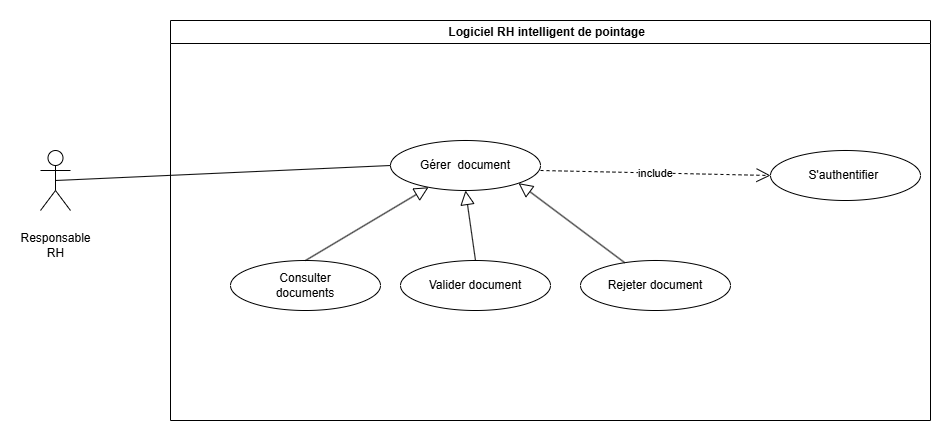

The diagram above was exported from draw.io. Its source (the exported page's mxGraphModel, read from the mxfile embedded in the PNG):
<mxGraphModel dx="967" dy="701" grid="1" gridSize="10" guides="1" tooltips="1" connect="1" arrows="1" fold="1" page="1" pageScale="1" pageWidth="1169" pageHeight="827" math="0" shadow="0">
  <root>
    <mxCell id="0" />
    <mxCell id="1" parent="0" />
    <mxCell id="rM40dgvdOud-sMpVLJ5g-1" parent="1" style="shape=umlActor;verticalLabelPosition=bottom;verticalAlign=top;html=1;outlineConnect=0;" value="&#10;Responsable&#10;RH&#10;&#10;" vertex="1">
      <mxGeometry height="60" width="30" x="40" y="170" as="geometry" />
    </mxCell>
    <mxCell id="rM40dgvdOud-sMpVLJ5g-2" parent="1" style="swimlane;whiteSpace=wrap;html=1;" value="Logiciel RH intelligent de pointage&amp;nbsp;&amp;nbsp;" vertex="1">
      <mxGeometry height="400" width="760" x="170" y="40" as="geometry" />
    </mxCell>
    <mxCell id="rM40dgvdOud-sMpVLJ5g-3" parent="rM40dgvdOud-sMpVLJ5g-2" style="ellipse;whiteSpace=wrap;html=1;" value="Gérer&amp;nbsp; document" vertex="1">
      <mxGeometry height="50" width="150" x="220" y="120" as="geometry" />
    </mxCell>
    <mxCell id="rM40dgvdOud-sMpVLJ5g-4" parent="rM40dgvdOud-sMpVLJ5g-2" style="ellipse;whiteSpace=wrap;html=1;" value="Consulter&lt;br/&gt;documents" vertex="1">
      <mxGeometry height="50" width="150" x="60" y="240" as="geometry" />
    </mxCell>
    <mxCell id="rM40dgvdOud-sMpVLJ5g-5" parent="rM40dgvdOud-sMpVLJ5g-2" style="ellipse;whiteSpace=wrap;html=1;" value="Valider document" vertex="1">
      <mxGeometry height="50" width="150" x="230" y="240" as="geometry" />
    </mxCell>
    <mxCell id="rM40dgvdOud-sMpVLJ5g-6" parent="rM40dgvdOud-sMpVLJ5g-2" style="ellipse;whiteSpace=wrap;html=1;" value="Rejeter document" vertex="1">
      <mxGeometry height="50" width="150" x="410" y="240" as="geometry" />
    </mxCell>
    <mxCell id="rM40dgvdOud-sMpVLJ5g-7" parent="rM40dgvdOud-sMpVLJ5g-2" style="ellipse;whiteSpace=wrap;html=1;" value="S'authentifier&amp;nbsp;" vertex="1">
      <mxGeometry height="50" width="150" x="600" y="130" as="geometry" />
    </mxCell>
    <mxCell id="rM40dgvdOud-sMpVLJ5g-8" edge="1" parent="rM40dgvdOud-sMpVLJ5g-2" source="rM40dgvdOud-sMpVLJ5g-4" style="endArrow=block;endFill=0;endSize=12;html=1;rounded=0;exitX=0.5;exitY=0;exitDx=0;exitDy=0;" target="rM40dgvdOud-sMpVLJ5g-3" value="">
      <mxGeometry relative="1" width="160" as="geometry">
        <mxPoint x="110" y="210" as="sourcePoint" />
        <mxPoint x="270" y="210" as="targetPoint" />
      </mxGeometry>
    </mxCell>
    <mxCell id="rM40dgvdOud-sMpVLJ5g-9" edge="1" parent="rM40dgvdOud-sMpVLJ5g-2" source="rM40dgvdOud-sMpVLJ5g-5" style="endArrow=block;endFill=0;endSize=12;html=1;rounded=0;entryX=0.5;entryY=1;entryDx=0;entryDy=0;exitX=0.5;exitY=0;exitDx=0;exitDy=0;" target="rM40dgvdOud-sMpVLJ5g-3" value="">
      <mxGeometry relative="1" width="160" as="geometry">
        <mxPoint x="290" y="240" as="sourcePoint" />
        <mxPoint x="450" y="240" as="targetPoint" />
      </mxGeometry>
    </mxCell>
    <mxCell id="rM40dgvdOud-sMpVLJ5g-10" edge="1" parent="rM40dgvdOud-sMpVLJ5g-2" source="rM40dgvdOud-sMpVLJ5g-6" style="endArrow=block;endFill=0;endSize=12;html=1;rounded=0;entryX=1;entryY=1;entryDx=0;entryDy=0;" target="rM40dgvdOud-sMpVLJ5g-3" value="">
      <mxGeometry relative="1" width="160" as="geometry">
        <mxPoint x="370" y="190" as="sourcePoint" />
        <mxPoint x="530" y="190" as="targetPoint" />
      </mxGeometry>
    </mxCell>
    <mxCell id="rM40dgvdOud-sMpVLJ5g-11" edge="1" parent="rM40dgvdOud-sMpVLJ5g-2" style="endArrow=open;endSize=12;dashed=1;html=1;rounded=0;entryX=0;entryY=0.5;entryDx=0;entryDy=0;" target="rM40dgvdOud-sMpVLJ5g-7" value="include">
      <mxGeometry relative="1" width="160" as="geometry">
        <mxPoint x="370" y="150" as="sourcePoint" />
        <mxPoint x="530" y="150" as="targetPoint" />
      </mxGeometry>
    </mxCell>
    <mxCell id="rM40dgvdOud-sMpVLJ5g-13" edge="1" parent="1" source="rM40dgvdOud-sMpVLJ5g-1" style="endArrow=none;html=1;rounded=0;entryX=0;entryY=0.5;entryDx=0;entryDy=0;exitX=0.5;exitY=0.5;exitDx=0;exitDy=0;exitPerimeter=0;" target="rM40dgvdOud-sMpVLJ5g-3" value="">
      <mxGeometry height="50" relative="1" width="50" as="geometry">
        <mxPoint x="80" y="260" as="sourcePoint" />
        <mxPoint x="130" y="210" as="targetPoint" />
      </mxGeometry>
    </mxCell>
  </root>
</mxGraphModel>